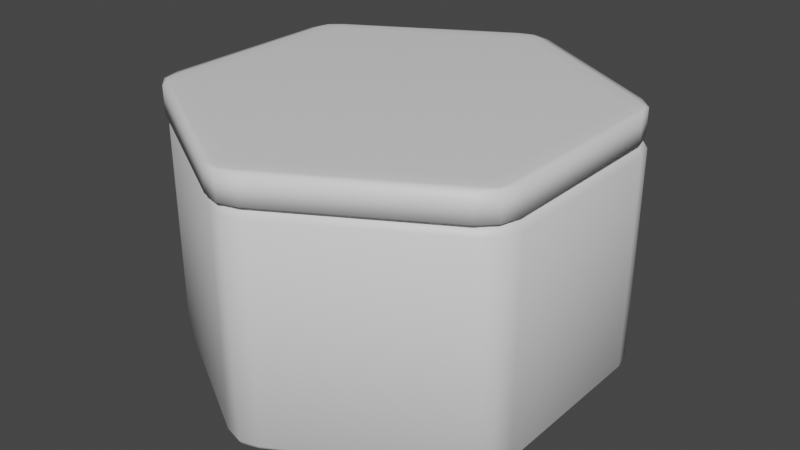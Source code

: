 # Source: plataforma_hexagonal.blend  (saved by Blender 3.6.13; exported with 4.5.12 LTS)
import bpy
from mathutils import Matrix  # noqa: F401  (used for matrix-valued properties, if any)

bpy.ops.wm.read_factory_settings(use_empty=True)
scene = bpy.context.scene
scene.name = 'Scene'

# ---- collections
col_collection = bpy.data.collections.new('Collection'); scene.collection.children.link(col_collection)

# ---- materials (node trees are filled in below, after node groups)
mat_material = bpy.data.materials.new('Material')
mat_material.alpha_threshold = 0.0
mat_material.use_transparent_shadow = False
mat_material.roughness = 0.5
mat_material.line_color = (0.0, 0.0, 0.0, 1.0)

# ---- material node trees
mat_material.use_nodes = True; mat_material.node_tree.nodes.clear()
_N = mat_material.node_tree.nodes; _L = mat_material.node_tree.links
n0 = _N.new('ShaderNodeOutputMaterial'); n0.name = 'Material Output'; n0.location = (300, 300)
n1 = _N.new('ShaderNodeBsdfPrincipled'); n1.name = 'Principled BSDF'; n1.location = (10, 300)
n1.distribution = 'GGX'
n1.subsurface_method = 'RANDOM_WALK_SKIN'
n1.inputs[3].default_value = 1.45
n1.inputs[27].default_value = (0.0, 0.0, 0.0, 1.0)
n1.inputs[28].default_value = 1.0
_L.new(n1.outputs[0], n0.inputs[0])
n0.is_active_output = True

# ---- world
world_world = bpy.data.worlds.new('World'); scene.world = world_world
world_world.use_nodes = True; world_world.node_tree.nodes.clear()
_N = world_world.node_tree.nodes; _L = world_world.node_tree.links
n0 = _N.new('ShaderNodeOutputWorld'); n0.name = 'World Output'; n0.location = (300, 300)
n1 = _N.new('ShaderNodeBackground'); n1.name = 'Background'; n1.location = (10, 300)
n1.inputs[0].default_value = (0.05088, 0.05088, 0.05088, 1.0)
_L.new(n1.outputs[0], n0.inputs[0])
n0.is_active_output = True
world_world.color = (0.05088, 0.05088, 0.05088)
world_world.use_sun_shadow = False
world_world.sun_shadow_jitter_overblur = 0.0

# ---- meshes
me_cube = bpy.data.meshes.new('Cube')
me_cube.from_pydata([(-3.725e-09, 0.8845, -0.5371), (-0.0866, 0.95, -0.4833), (0.0866, 0.95, -0.4833), (-0.06124, 0.9276, -0.5213), (0.0, 0.9545, -0.5144), (0.0, 0.9739, -0.4833), (0.06124, 0.9276, -0.5213), (3.725e-09, 0.8845, 0.5371), (0.0866, 0.95, 0.4833), (-0.0866, 0.95, 0.4833), (0.06124, 0.9276, 0.5213), (0.0, 0.9545, 0.5144), (0.0, 0.9739, 0.4833), (-0.06124, 0.9276, 0.5213), (0.766, 0.4423, -0.5371), (0.7794, 0.55, -0.4833), (0.866, 0.4, -0.4833), (0.7727, 0.5168, -0.5213), (0.8266, 0.4772, -0.5144), (0.8434, 0.487, -0.4833), (0.834, 0.4108, -0.5213), (0.766, 0.4423, 0.5371), (0.866, 0.4, 0.4833), (0.7794, 0.55, 0.4833), (0.834, 0.4108, 0.5213), (0.8266, 0.4772, 0.5144), (0.8434, 0.487, 0.4833), (0.7727, 0.5168, 0.5213), (0.766, -0.4423, -0.5371), (0.866, -0.4, -0.4833), (0.7794, -0.55, -0.4833), (0.834, -0.4108, -0.5213), (0.8266, -0.4772, -0.5144), (0.8434, -0.487, -0.4833), (0.7727, -0.5168, -0.5213), (0.766, -0.4423, 0.5371), (0.7794, -0.55, 0.4833), (0.866, -0.4, 0.4833), (0.7727, -0.5168, 0.5213), (0.8266, -0.4772, 0.5144), (0.8434, -0.487, 0.4833), (0.834, -0.4108, 0.5213), (3.725e-09, -0.8845, -0.5371), (0.0866, -0.95, -0.4833), (-0.0866, -0.95, -0.4833), (0.06124, -0.9276, -0.5213), (0.0, -0.9545, -0.5144), (0.0, -0.9739, -0.4833), (-0.06124, -0.9276, -0.5213), (-3.725e-09, -0.8845, 0.5371), (-0.0866, -0.95, 0.4833), (0.0866, -0.95, 0.4833), (-0.06124, -0.9276, 0.5213), (0.0, -0.9545, 0.5144), (0.0, -0.9739, 0.4833), (0.06124, -0.9276, 0.5213), (-0.766, -0.4423, -0.5371), (-0.7794, -0.55, -0.4833), (-0.866, -0.4, -0.4833), (-0.7727, -0.5168, -0.5213), (-0.8266, -0.4772, -0.5144), (-0.8434, -0.487, -0.4833), (-0.834, -0.4108, -0.5213), (-0.766, -0.4423, 0.5371), (-0.866, -0.4, 0.4833), (-0.7794, -0.55, 0.4833), (-0.834, -0.4108, 0.5213), (-0.8266, -0.4772, 0.5144), (-0.8434, -0.487, 0.4833), (-0.7727, -0.5168, 0.5213), (-0.766, 0.4423, -0.5371), (-0.866, 0.4, -0.4833), (-0.7794, 0.55, -0.4833), (-0.834, 0.4108, -0.5213), (-0.8266, 0.4772, -0.5144), (-0.8434, 0.487, -0.4833), (-0.7727, 0.5168, -0.5213), (-0.766, 0.4423, 0.5371), (-0.7794, 0.55, 0.4833), (-0.866, 0.4, 0.4833), (-0.7727, 0.5168, 0.5213), (-0.8266, 0.4772, 0.5144), (-0.8434, 0.487, 0.4833), (-0.834, 0.4108, 0.5213)], [], [(72, 78, 9, 1), (30, 36, 51, 43), (44, 50, 65, 57), (58, 64, 79, 71), (16, 22, 37, 29), (21, 7, 77, 63, 49, 35), (2, 8, 23, 15), (0, 3, 4, 6), (1, 5, 4, 3), (2, 6, 4, 5), (7, 10, 11, 13), (8, 12, 11, 10), (9, 13, 11, 12), (14, 17, 18, 20), (15, 19, 18, 17), (16, 20, 18, 19), (21, 24, 25, 27), (22, 26, 25, 24), (23, 27, 25, 26), (28, 31, 32, 34), (29, 33, 32, 31), (30, 34, 32, 33), (35, 38, 39, 41), (36, 40, 39, 38), (37, 41, 39, 40), (42, 45, 46, 48), (43, 47, 46, 45), (44, 48, 46, 47), (49, 52, 53, 55), (50, 54, 53, 52), (51, 55, 53, 54), (56, 59, 60, 62), (57, 61, 60, 59), (58, 62, 60, 61), (63, 66, 67, 69), (64, 68, 67, 66), (65, 69, 67, 68), (70, 73, 74, 76), (71, 75, 74, 73), (72, 76, 74, 75), (77, 80, 81, 83), (78, 82, 81, 80), (79, 83, 81, 82), (2, 15, 17, 6), (6, 17, 14, 0), (23, 8, 10, 27), (27, 10, 7, 21), (1, 9, 12, 5), (5, 12, 8, 2), (22, 16, 19, 26), (26, 19, 15, 23), (16, 29, 31, 20), (20, 31, 28, 14), (37, 22, 24, 41), (41, 24, 21, 35), (36, 30, 33, 40), (40, 33, 29, 37), (30, 43, 45, 34), (34, 45, 42, 28), (51, 36, 38, 55), (55, 38, 35, 49), (50, 44, 47, 54), (54, 47, 43, 51), (44, 57, 59, 48), (48, 59, 56, 42), (65, 50, 52, 69), (69, 52, 49, 63), (64, 58, 61, 68), (68, 61, 57, 65), (58, 71, 73, 62), (62, 73, 70, 56), (79, 64, 66, 83), (83, 66, 63, 77), (78, 72, 75, 82), (82, 75, 71, 79), (72, 1, 3, 76), (76, 3, 0, 70), (9, 78, 80, 13), (13, 80, 77, 7), (0, 14, 28, 42, 56, 70)])
me_cube.polygons.foreach_set('use_smooth', [True] * 80)
_uv = me_cube.uv_layers.new(name='UVMap')
_uv.uv.foreach_set('vector', [0.15, 0.525, 0.15, 0.975, 0.01667, 0.975, 0.01667, 0.525, 0.65, 0.525, 0.65, 0.975, 0.5167, 0.975, 0.5167, 0.525, 0.4833, 0.525, 0.4833, 0.975, 0.35, 0.975, 0.35, 0.525, 0.3167, 0.525, 0.3167, 0.975, 0.1833, 0.975, 0.1833, 0.525, 0.8167, 0.525, 0.8167, 0.975, 0.6833, 0.975, 0.6833, 0.525, 0.4338, 0.3561, 0.25, 0.4623, 0.06615, 0.3561, 0.06615, 0.1439, 0.25, 0.03771, 0.4338, 0.1439, 0.9833, 0.525, 0.9833, 0.975, 0.85, 0.975, 0.85, 0.525, 0.75, 0.4623, 0.7315, 0.4793, 0.7453, 0.4873, 0.7685, 0.4793, 0.01667, 0.525, -8.941e-08, 0.525, -8.941e-08, 0.5106, 0.01487, 0.5, 0.9833, 0.525, 0.9851, 0.5, 0.9962, 0.5, 1.0, 0.525, 0.25, 0.4623, 0.2685, 0.4793, 0.2547, 0.4873, 0.2315, 0.4793, 0.9833, 0.975, 1.0, 0.975, 1.0, 0.9894, 0.9851, 1.0, 0.01667, 0.975, 0.01487, 1.0, 0.003794, 1.0, -8.941e-08, 0.975, 0.9338, 0.3561, 0.9393, 0.3807, 0.9531, 0.3727, 0.9578, 0.3486, 0.85, 0.525, 0.8333, 0.525, 0.8333, 0.5106, 0.8482, 0.5, 0.8167, 0.525, 0.8185, 0.5, 0.8295, 0.5, 0.8333, 0.525, 0.4338, 0.3561, 0.4578, 0.3486, 0.4578, 0.3645, 0.4393, 0.3807, 0.8167, 0.975, 0.8333, 0.975, 0.8333, 0.9894, 0.8185, 1.0, 0.85, 0.975, 0.8482, 1.0, 0.8371, 1.0, 0.8333, 0.975, 0.9338, 0.1439, 0.9578, 0.1514, 0.9578, 0.1355, 0.9393, 0.1193, 0.6833, 0.525, 0.6667, 0.525, 0.6667, 0.5106, 0.6815, 0.5, 0.65, 0.525, 0.6518, 0.5, 0.6629, 0.5, 0.6667, 0.525, 0.4338, 0.1439, 0.4393, 0.1193, 0.4531, 0.1273, 0.4578, 0.1514, 0.65, 0.975, 0.6667, 0.975, 0.6667, 0.9894, 0.6518, 1.0, 0.6833, 0.975, 0.6815, 1.0, 0.6705, 1.0, 0.6667, 0.975, 0.75, 0.03771, 0.7685, 0.02071, 0.7547, 0.01273, 0.7315, 0.02071, 0.5167, 0.525, 0.5, 0.525, 0.5, 0.5106, 0.5149, 0.5, 0.4833, 0.525, 0.4851, 0.5, 0.4962, 0.5, 0.5, 0.525, 0.25, 0.03771, 0.2315, 0.02071, 0.2453, 0.01273, 0.2685, 0.02071, 0.4833, 0.975, 0.5, 0.975, 0.5, 0.9894, 0.4851, 1.0, 0.5167, 0.975, 0.5149, 1.0, 0.5038, 1.0, 0.5, 0.975, 0.5662, 0.1439, 0.5607, 0.1193, 0.5469, 0.1273, 0.5422, 0.1514, 0.35, 0.525, 0.3333, 0.525, 0.3333, 0.5106, 0.3482, 0.5, 0.3167, 0.525, 0.3185, 0.5, 0.3295, 0.5, 0.3333, 0.525, 0.06615, 0.1439, 0.04215, 0.1514, 0.04215, 0.1355, 0.0607, 0.1193, 0.3167, 0.975, 0.3333, 0.975, 0.3333, 0.9894, 0.3185, 1.0, 0.35, 0.975, 0.3482, 1.0, 0.3371, 1.0, 0.3333, 0.975, 0.5662, 0.3561, 0.5422, 0.3486, 0.5422, 0.3645, 0.5607, 0.3807, 0.1833, 0.525, 0.1667, 0.525, 0.1667, 0.5106, 0.1815, 0.5, 0.15, 0.525, 0.1518, 0.5, 0.1629, 0.5, 0.1667, 0.525, 0.06615, 0.3561, 0.0607, 0.3807, 0.04689, 0.3727, 0.04215, 0.3486, 0.15, 0.975, 0.1667, 0.975, 0.1667, 0.9894, 0.1518, 1.0, 0.1833, 0.975, 0.1815, 1.0, 0.1705, 1.0, 0.1667, 0.975, 0.9833, 0.525, 0.85, 0.525, 0.8482, 0.5, 0.9851, 0.5, 0.7685, 0.4793, 0.9393, 0.3807, 0.9338, 0.3561, 0.75, 0.4623, 0.85, 0.975, 0.9833, 0.975, 0.9851, 1.0, 0.8482, 1.0, 0.4393, 0.3807, 0.2685, 0.4793, 0.25, 0.4623, 0.4338, 0.3561, 0.01667, 0.525, 0.01667, 0.975, -8.941e-08, 0.975, -8.941e-08, 0.525, 1.0, 0.525, 1.0, 0.975, 0.9833, 0.975, 0.9833, 0.525, 0.8167, 0.975, 0.8167, 0.525, 0.8333, 0.525, 0.8333, 0.975, 0.8333, 0.975, 0.8333, 0.525, 0.85, 0.525, 0.85, 0.975, 0.8167, 0.525, 0.6833, 0.525, 0.6815, 0.5, 0.8185, 0.5, 0.9578, 0.3486, 0.9578, 0.1514, 0.9338, 0.1439, 0.9338, 0.3561, 0.6833, 0.975, 0.8167, 0.975, 0.8185, 1.0, 0.6815, 1.0, 0.4578, 0.1514, 0.4578, 0.3486, 0.4338, 0.3561, 0.4338, 0.1439, 0.65, 0.975, 0.65, 0.525, 0.6667, 0.525, 0.6667, 0.975, 0.6667, 0.975, 0.6667, 0.525, 0.6833, 0.525, 0.6833, 0.975, 0.65, 0.525, 0.5167, 0.525, 0.5149, 0.5, 0.6518, 0.5, 0.9393, 0.1193, 0.7685, 0.02071, 0.75, 0.03771, 0.9338, 0.1439, 0.5167, 0.975, 0.65, 0.975, 0.6518, 1.0, 0.5149, 1.0, 0.2685, 0.02071, 0.4393, 0.1193, 0.4338, 0.1439, 0.25, 0.03771, 0.4833, 0.975, 0.4833, 0.525, 0.5, 0.525, 0.5, 0.975, 0.5, 0.975, 0.5, 0.525, 0.5167, 0.525, 0.5167, 0.975, 0.4833, 0.525, 0.35, 0.525, 0.3482, 0.5, 0.4851, 0.5, 0.7315, 0.02071, 0.5607, 0.1193, 0.5662, 0.1439, 0.75, 0.03771, 0.35, 0.975, 0.4833, 0.975, 0.4851, 1.0, 0.3482, 1.0, 0.0607, 0.1193, 0.2315, 0.02071, 0.25, 0.03771, 0.06615, 0.1439, 0.3167, 0.975, 0.3167, 0.525, 0.3333, 0.525, 0.3333, 0.975, 0.3333, 0.975, 0.3333, 0.525, 0.35, 0.525, 0.35, 0.975, 0.3167, 0.525, 0.1833, 0.525, 0.1815, 0.5, 0.3185, 0.5, 0.5422, 0.1514, 0.5422, 0.3486, 0.5662, 0.3561, 0.5662, 0.1439, 0.1833, 0.975, 0.3167, 0.975, 0.3185, 1.0, 0.1815, 1.0, 0.04215, 0.3486, 0.04215, 0.1514, 0.06615, 0.1439, 0.06615, 0.3561, 0.15, 0.975, 0.15, 0.525, 0.1667, 0.525, 0.1667, 0.975, 0.1667, 0.975, 0.1667, 0.525, 0.1833, 0.525, 0.1833, 0.975, 0.15, 0.525, 0.01667, 0.525, 0.01487, 0.5, 0.1518, 0.5, 0.5607, 0.3807, 0.7315, 0.4793, 0.75, 0.4623, 0.5662, 0.3561, 0.01667, 0.975, 0.15, 0.975, 0.1518, 1.0, 0.01487, 1.0, 0.2315, 0.4793, 0.0607, 0.3807, 0.06615, 0.3561, 0.25, 0.4623, 0.75, 0.4623, 0.9338, 0.3561, 0.9338, 0.1439, 0.75, 0.03771, 0.5662, 0.1439, 0.5662, 0.3561])
me_cube.materials.append(mat_material)
me_cube.use_mirror_vertex_groups = False
me_cube.update()
me_cube_001 = bpy.data.meshes.new('Cube.001')
me_cube_001.from_pydata([(-0.006998, 0.875, 0.6621), (-0.0936, 0.9405, 0.6553), (0.0796, 0.9405, 0.6553), (-0.06824, 0.9181, 0.6601), (-0.006998, 0.945, 0.6592), (-0.006998, 0.9644, 0.6553), (0.05424, 0.9181, 0.6601), (-0.006998, 0.875, 0.5257), (0.0796, 0.9405, 0.5326), (-0.0936, 0.9405, 0.5326), (0.05424, 0.9181, 0.5277), (-0.006998, 0.945, 0.5286), (-0.006998, 0.9644, 0.5326), (-0.06824, 0.9181, 0.5277), (0.759, 0.4328, 0.6621), (0.7724, 0.5405, 0.6553), (0.859, 0.3905, 0.6553), (0.7657, 0.5074, 0.6601), (0.8196, 0.4677, 0.6592), (0.8364, 0.4775, 0.6553), (0.827, 0.4013, 0.6601), (0.759, 0.4328, 0.5257), (0.859, 0.3905, 0.5326), (0.7724, 0.5405, 0.5326), (0.827, 0.4013, 0.5277), (0.8196, 0.4677, 0.5286), (0.8364, 0.4775, 0.5326), (0.7657, 0.5074, 0.5277), (0.759, -0.4517, 0.6621), (0.859, -0.4095, 0.6553), (0.7724, -0.5595, 0.6553), (0.827, -0.4203, 0.6601), (0.8196, -0.4867, 0.6592), (0.8364, -0.4964, 0.6553), (0.7657, -0.5263, 0.6601), (0.759, -0.4517, 0.5257), (0.7724, -0.5595, 0.5326), (0.859, -0.4095, 0.5326), (0.7657, -0.5263, 0.5277), (0.8196, -0.4867, 0.5286), (0.8364, -0.4964, 0.5326), (0.827, -0.4203, 0.5277), (-0.006998, -0.894, 0.6621), (0.0796, -0.9595, 0.6553), (-0.0936, -0.9595, 0.6553), (0.05424, -0.9371, 0.6601), (-0.006998, -0.9639, 0.6592), (-0.006998, -0.9834, 0.6553), (-0.06824, -0.9371, 0.6601), (-0.006998, -0.894, 0.5257), (-0.0936, -0.9595, 0.5326), (0.0796, -0.9595, 0.5326), (-0.06824, -0.9371, 0.5277), (-0.006998, -0.9639, 0.5286), (-0.006998, -0.9834, 0.5326), (0.05424, -0.9371, 0.5277), (-0.773, -0.4517, 0.6621), (-0.7864, -0.5595, 0.6553), (-0.873, -0.4095, 0.6553), (-0.7797, -0.5263, 0.6601), (-0.8336, -0.4867, 0.6592), (-0.8504, -0.4964, 0.6553), (-0.841, -0.4203, 0.6601), (-0.773, -0.4517, 0.5257), (-0.873, -0.4095, 0.5326), (-0.7864, -0.5595, 0.5326), (-0.841, -0.4203, 0.5277), (-0.8336, -0.4867, 0.5286), (-0.8504, -0.4964, 0.5326), (-0.7797, -0.5263, 0.5277), (-0.773, 0.4328, 0.6621), (-0.873, 0.3905, 0.6553), (-0.7864, 0.5405, 0.6553), (-0.841, 0.4013, 0.6601), (-0.8336, 0.4677, 0.6592), (-0.8504, 0.4775, 0.6553), (-0.7797, 0.5074, 0.6601), (-0.773, 0.4328, 0.5257), (-0.7864, 0.5405, 0.5326), (-0.873, 0.3905, 0.5326), (-0.7797, 0.5074, 0.5277), (-0.8336, 0.4677, 0.5286), (-0.8504, 0.4775, 0.5326), (-0.841, 0.4013, 0.5277)], [], [(72, 78, 9, 1), (30, 36, 51, 43), (44, 50, 65, 57), (58, 64, 79, 71), (16, 22, 37, 29), (21, 7, 77, 63, 49, 35), (2, 8, 23, 15), (0, 3, 4, 6), (1, 5, 4, 3), (2, 6, 4, 5), (7, 10, 11, 13), (8, 12, 11, 10), (9, 13, 11, 12), (14, 17, 18, 20), (15, 19, 18, 17), (16, 20, 18, 19), (21, 24, 25, 27), (22, 26, 25, 24), (23, 27, 25, 26), (28, 31, 32, 34), (29, 33, 32, 31), (30, 34, 32, 33), (35, 38, 39, 41), (36, 40, 39, 38), (37, 41, 39, 40), (42, 45, 46, 48), (43, 47, 46, 45), (44, 48, 46, 47), (49, 52, 53, 55), (50, 54, 53, 52), (51, 55, 53, 54), (56, 59, 60, 62), (57, 61, 60, 59), (58, 62, 60, 61), (63, 66, 67, 69), (64, 68, 67, 66), (65, 69, 67, 68), (70, 73, 74, 76), (71, 75, 74, 73), (72, 76, 74, 75), (77, 80, 81, 83), (78, 82, 81, 80), (79, 83, 81, 82), (2, 15, 17, 6), (6, 17, 14, 0), (23, 8, 10, 27), (27, 10, 7, 21), (1, 9, 12, 5), (5, 12, 8, 2), (22, 16, 19, 26), (26, 19, 15, 23), (16, 29, 31, 20), (20, 31, 28, 14), (37, 22, 24, 41), (41, 24, 21, 35), (36, 30, 33, 40), (40, 33, 29, 37), (30, 43, 45, 34), (34, 45, 42, 28), (51, 36, 38, 55), (55, 38, 35, 49), (50, 44, 47, 54), (54, 47, 43, 51), (44, 57, 59, 48), (48, 59, 56, 42), (65, 50, 52, 69), (69, 52, 49, 63), (64, 58, 61, 68), (68, 61, 57, 65), (58, 71, 73, 62), (62, 73, 70, 56), (79, 64, 66, 83), (83, 66, 63, 77), (78, 72, 75, 82), (82, 75, 71, 79), (72, 1, 3, 76), (76, 3, 0, 70), (9, 78, 80, 13), (13, 80, 77, 7), (0, 14, 28, 42, 56, 70)])
me_cube_001.polygons.foreach_set('use_smooth', [True] * 80)
_uv = me_cube_001.uv_layers.new(name='UVMap')
_uv.uv.foreach_set('vector', [0.15, 0.525, 0.15, 0.975, 0.01667, 0.975, 0.01667, 0.525, 0.65, 0.525, 0.65, 0.975, 0.5167, 0.975, 0.5167, 0.525, 0.4833, 0.525, 0.4833, 0.975, 0.35, 0.975, 0.35, 0.525, 0.3167, 0.525, 0.3167, 0.975, 0.1833, 0.975, 0.1833, 0.525, 0.8167, 0.525, 0.8167, 0.975, 0.6833, 0.975, 0.6833, 0.525, 0.4338, 0.3561, 0.25, 0.4623, 0.06615, 0.3561, 0.06615, 0.1439, 0.25, 0.03771, 0.4338, 0.1439, 0.9833, 0.525, 0.9833, 0.975, 0.85, 0.975, 0.85, 0.525, 0.75, 0.4623, 0.7315, 0.4793, 0.7453, 0.4873, 0.7685, 0.4793, 0.01667, 0.525, -8.941e-08, 0.525, -8.941e-08, 0.5106, 0.01487, 0.5, 0.9833, 0.525, 0.9851, 0.5, 0.9962, 0.5, 1.0, 0.525, 0.25, 0.4623, 0.2685, 0.4793, 0.2547, 0.4873, 0.2315, 0.4793, 0.9833, 0.975, 1.0, 0.975, 1.0, 0.9894, 0.9851, 1.0, 0.01667, 0.975, 0.01487, 1.0, 0.003794, 1.0, -8.941e-08, 0.975, 0.9338, 0.3561, 0.9393, 0.3807, 0.9531, 0.3727, 0.9578, 0.3486, 0.85, 0.525, 0.8333, 0.525, 0.8333, 0.5106, 0.8482, 0.5, 0.8167, 0.525, 0.8185, 0.5, 0.8295, 0.5, 0.8333, 0.525, 0.4338, 0.3561, 0.4578, 0.3486, 0.4578, 0.3645, 0.4393, 0.3807, 0.8167, 0.975, 0.8333, 0.975, 0.8333, 0.9894, 0.8185, 1.0, 0.85, 0.975, 0.8482, 1.0, 0.8371, 1.0, 0.8333, 0.975, 0.9338, 0.1439, 0.9578, 0.1514, 0.9578, 0.1355, 0.9393, 0.1193, 0.6833, 0.525, 0.6667, 0.525, 0.6667, 0.5106, 0.6815, 0.5, 0.65, 0.525, 0.6518, 0.5, 0.6629, 0.5, 0.6667, 0.525, 0.4338, 0.1439, 0.4393, 0.1193, 0.4531, 0.1273, 0.4578, 0.1514, 0.65, 0.975, 0.6667, 0.975, 0.6667, 0.9894, 0.6518, 1.0, 0.6833, 0.975, 0.6815, 1.0, 0.6705, 1.0, 0.6667, 0.975, 0.75, 0.03771, 0.7685, 0.02071, 0.7547, 0.01273, 0.7315, 0.02071, 0.5167, 0.525, 0.5, 0.525, 0.5, 0.5106, 0.5149, 0.5, 0.4833, 0.525, 0.4851, 0.5, 0.4962, 0.5, 0.5, 0.525, 0.25, 0.03771, 0.2315, 0.02071, 0.2453, 0.01273, 0.2685, 0.02071, 0.4833, 0.975, 0.5, 0.975, 0.5, 0.9894, 0.4851, 1.0, 0.5167, 0.975, 0.5149, 1.0, 0.5038, 1.0, 0.5, 0.975, 0.5662, 0.1439, 0.5607, 0.1193, 0.5469, 0.1273, 0.5422, 0.1514, 0.35, 0.525, 0.3333, 0.525, 0.3333, 0.5106, 0.3482, 0.5, 0.3167, 0.525, 0.3185, 0.5, 0.3295, 0.5, 0.3333, 0.525, 0.06615, 0.1439, 0.04215, 0.1514, 0.04215, 0.1355, 0.0607, 0.1193, 0.3167, 0.975, 0.3333, 0.975, 0.3333, 0.9894, 0.3185, 1.0, 0.35, 0.975, 0.3482, 1.0, 0.3371, 1.0, 0.3333, 0.975, 0.5662, 0.3561, 0.5422, 0.3486, 0.5422, 0.3645, 0.5607, 0.3807, 0.1833, 0.525, 0.1667, 0.525, 0.1667, 0.5106, 0.1815, 0.5, 0.15, 0.525, 0.1518, 0.5, 0.1629, 0.5, 0.1667, 0.525, 0.06615, 0.3561, 0.0607, 0.3807, 0.04689, 0.3727, 0.04215, 0.3486, 0.15, 0.975, 0.1667, 0.975, 0.1667, 0.9894, 0.1518, 1.0, 0.1833, 0.975, 0.1815, 1.0, 0.1705, 1.0, 0.1667, 0.975, 0.9833, 0.525, 0.85, 0.525, 0.8482, 0.5, 0.9851, 0.5, 0.7685, 0.4793, 0.9393, 0.3807, 0.9338, 0.3561, 0.75, 0.4623, 0.85, 0.975, 0.9833, 0.975, 0.9851, 1.0, 0.8482, 1.0, 0.4393, 0.3807, 0.2685, 0.4793, 0.25, 0.4623, 0.4338, 0.3561, 0.01667, 0.525, 0.01667, 0.975, -8.941e-08, 0.975, -8.941e-08, 0.525, 1.0, 0.525, 1.0, 0.975, 0.9833, 0.975, 0.9833, 0.525, 0.8167, 0.975, 0.8167, 0.525, 0.8333, 0.525, 0.8333, 0.975, 0.8333, 0.975, 0.8333, 0.525, 0.85, 0.525, 0.85, 0.975, 0.8167, 0.525, 0.6833, 0.525, 0.6815, 0.5, 0.8185, 0.5, 0.9578, 0.3486, 0.9578, 0.1514, 0.9338, 0.1439, 0.9338, 0.3561, 0.6833, 0.975, 0.8167, 0.975, 0.8185, 1.0, 0.6815, 1.0, 0.4578, 0.1514, 0.4578, 0.3486, 0.4338, 0.3561, 0.4338, 0.1439, 0.65, 0.975, 0.65, 0.525, 0.6667, 0.525, 0.6667, 0.975, 0.6667, 0.975, 0.6667, 0.525, 0.6833, 0.525, 0.6833, 0.975, 0.65, 0.525, 0.5167, 0.525, 0.5149, 0.5, 0.6518, 0.5, 0.9393, 0.1193, 0.7685, 0.02071, 0.75, 0.03771, 0.9338, 0.1439, 0.5167, 0.975, 0.65, 0.975, 0.6518, 1.0, 0.5149, 1.0, 0.2685, 0.02071, 0.4393, 0.1193, 0.4338, 0.1439, 0.25, 0.03771, 0.4833, 0.975, 0.4833, 0.525, 0.5, 0.525, 0.5, 0.975, 0.5, 0.975, 0.5, 0.525, 0.5167, 0.525, 0.5167, 0.975, 0.4833, 0.525, 0.35, 0.525, 0.3482, 0.5, 0.4851, 0.5, 0.7315, 0.02071, 0.5607, 0.1193, 0.5662, 0.1439, 0.75, 0.03771, 0.35, 0.975, 0.4833, 0.975, 0.4851, 1.0, 0.3482, 1.0, 0.0607, 0.1193, 0.2315, 0.02071, 0.25, 0.03771, 0.06615, 0.1439, 0.3167, 0.975, 0.3167, 0.525, 0.3333, 0.525, 0.3333, 0.975, 0.3333, 0.975, 0.3333, 0.525, 0.35, 0.525, 0.35, 0.975, 0.3167, 0.525, 0.1833, 0.525, 0.1815, 0.5, 0.3185, 0.5, 0.5422, 0.1514, 0.5422, 0.3486, 0.5662, 0.3561, 0.5662, 0.1439, 0.1833, 0.975, 0.3167, 0.975, 0.3185, 1.0, 0.1815, 1.0, 0.04215, 0.3486, 0.04215, 0.1514, 0.06615, 0.1439, 0.06615, 0.3561, 0.15, 0.975, 0.15, 0.525, 0.1667, 0.525, 0.1667, 0.975, 0.1667, 0.975, 0.1667, 0.525, 0.1833, 0.525, 0.1833, 0.975, 0.15, 0.525, 0.01667, 0.525, 0.01487, 0.5, 0.1518, 0.5, 0.5607, 0.3807, 0.7315, 0.4793, 0.75, 0.4623, 0.5662, 0.3561, 0.01667, 0.975, 0.15, 0.975, 0.1518, 1.0, 0.01487, 1.0, 0.2315, 0.4793, 0.0607, 0.3807, 0.06615, 0.3561, 0.25, 0.4623, 0.75, 0.4623, 0.9338, 0.3561, 0.9338, 0.1439, 0.75, 0.03771, 0.5662, 0.1439, 0.5662, 0.3561])
me_cube_001.materials.append(mat_material)
me_cube_001.use_mirror_vertex_groups = False
me_cube_001.update()

# ---- objects
ob_cube = bpy.data.objects.new('Cube', me_cube)
ob_cube_001 = bpy.data.objects.new('Cube.001', me_cube_001)

# ---- transforms, parenting, visibility, modifiers, constraints
ob_cube.location = (0.0, 0.0, 0.0)
ob_cube.lock_rotations_4d = False
ob_cube.empty_display_type = 'ARROWS'
ob_cube.lineart.crease_threshold = 0.0
ob_cube_001.location = (0.0, 0.0, 0.0)
ob_cube_001.lock_rotations_4d = False
ob_cube_001.empty_display_type = 'ARROWS'
ob_cube_001.lineart.crease_threshold = 0.0

# ---- collection membership
col_collection.objects.link(ob_cube)
col_collection.objects.link(ob_cube_001)

# ---- scene / render settings (as saved in the file)
scene.frame_start = 1; scene.frame_end = 250; scene.frame_set(1)
scene.render.engine = 'BLENDER_EEVEE_NEXT'
scene.cycles.sampling_pattern = 'TABULATED_SOBOL'
scene.view_settings.view_transform = 'Filmic'
bpy.context.view_layer.update()

# ---- added for rendering (the .blend has no active camera and no usable light): camera, sun
cam_auto = bpy.data.cameras.new('AutoCamera')
cam_auto.lens = 50.0
cam_auto.sensor_width = 36.0
cam_auto.clip_end = 1000.0
ob_auto_camera = bpy.data.objects.new('AutoCamera', cam_auto)
scene.collection.objects.link(ob_auto_camera)
ob_auto_camera.location = (2.66098, -3.20212, 2.19412)
ob_auto_camera.rotation_euler = (1.09748, -7.21219e-08, 0.694738)
scene.camera = ob_auto_camera
light_auto_sun = bpy.data.lights.new('AutoSun', 'SUN')
light_auto_sun.energy = 3.0
light_auto_sun.angle = 0.0523599
ob_auto_sun = bpy.data.objects.new('AutoSun', light_auto_sun)
scene.collection.objects.link(ob_auto_sun)
ob_auto_sun.rotation_euler = (0.872665, 0.174533, 0.523599)
bpy.context.view_layer.update()
